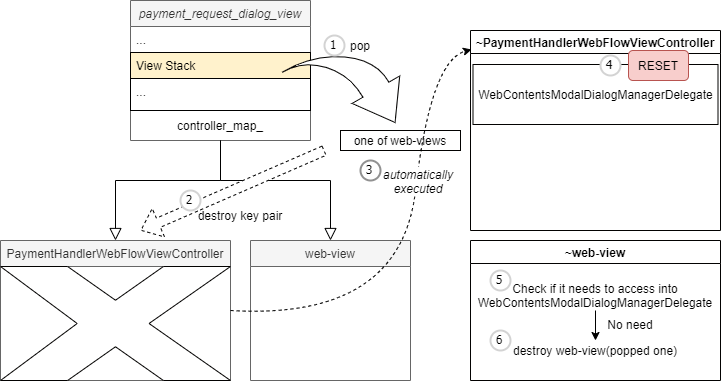

The diagram above was exported from draw.io. Its source (the exported page's mxGraphModel, read from the mxfile embedded in the PNG):
<mxGraphModel dx="720" dy="703" grid="1" gridSize="10" guides="1" tooltips="1" connect="1" arrows="1" fold="1" page="1" pageScale="1" pageWidth="827" pageHeight="1169" math="0" shadow="0">
  <root>
    <mxCell id="WIyWlLk6GJQsqaUBKTNV-0" />
    <mxCell id="WIyWlLk6GJQsqaUBKTNV-1" parent="WIyWlLk6GJQsqaUBKTNV-0" />
    <mxCell id="zkfFHV4jXpPFQw0GAbJ--0" value="payment_request_dialog_view" style="swimlane;fontStyle=2;align=center;verticalAlign=top;childLayout=stackLayout;horizontal=1;startSize=26;horizontalStack=0;resizeParent=1;resizeLast=0;collapsible=1;marginBottom=0;rounded=0;shadow=0;strokeWidth=1;fillColor=#f5f5f5;fontColor=#333333;strokeColor=#666666;" parent="WIyWlLk6GJQsqaUBKTNV-1" vertex="1">
      <mxGeometry x="210" y="120" width="180" height="140" as="geometry">
        <mxRectangle x="230" y="140" width="160" height="26" as="alternateBounds" />
      </mxGeometry>
    </mxCell>
    <mxCell id="zkfFHV4jXpPFQw0GAbJ--1" value="..." style="text;align=left;verticalAlign=top;spacingLeft=4;spacingRight=4;overflow=hidden;rotatable=0;points=[[0,0.5],[1,0.5]];portConstraint=eastwest;" parent="zkfFHV4jXpPFQw0GAbJ--0" vertex="1">
      <mxGeometry y="26" width="180" height="26" as="geometry" />
    </mxCell>
    <mxCell id="zkfFHV4jXpPFQw0GAbJ--2" value="View Stack" style="text;align=left;verticalAlign=top;spacingLeft=4;spacingRight=4;overflow=hidden;rotatable=0;points=[[0,0.5],[1,0.5]];portConstraint=eastwest;rounded=0;shadow=0;html=0;strokeColor=#030201;fillColor=#fff2cc;" parent="zkfFHV4jXpPFQw0GAbJ--0" vertex="1">
      <mxGeometry y="52" width="180" height="26" as="geometry" />
    </mxCell>
    <mxCell id="zkfFHV4jXpPFQw0GAbJ--3" value="..." style="text;align=left;verticalAlign=top;spacingLeft=4;spacingRight=4;overflow=hidden;rotatable=0;points=[[0,0.5],[1,0.5]];portConstraint=eastwest;rounded=0;shadow=0;html=0;strokeColor=default;" parent="zkfFHV4jXpPFQw0GAbJ--0" vertex="1">
      <mxGeometry y="78" width="180" height="32" as="geometry" />
    </mxCell>
    <mxCell id="zkfFHV4jXpPFQw0GAbJ--4" value="" style="line;html=1;strokeWidth=1;align=left;verticalAlign=middle;spacingTop=-1;spacingLeft=3;spacingRight=3;rotatable=0;labelPosition=right;points=[];portConstraint=eastwest;strokeColor=none;" parent="zkfFHV4jXpPFQw0GAbJ--0" vertex="1">
      <mxGeometry y="110" width="180" as="geometry" />
    </mxCell>
    <mxCell id="zkfFHV4jXpPFQw0GAbJ--5" value="controller_map_" style="text;align=center;verticalAlign=middle;spacingLeft=4;spacingRight=4;overflow=hidden;rotatable=0;points=[[0,0.5],[1,0.5]];portConstraint=eastwest;" parent="zkfFHV4jXpPFQw0GAbJ--0" vertex="1">
      <mxGeometry y="110" width="180" height="30" as="geometry" />
    </mxCell>
    <mxCell id="zkfFHV4jXpPFQw0GAbJ--6" value="PaymentHandlerWebFlowViewController" style="swimlane;fontStyle=0;align=center;verticalAlign=top;childLayout=stackLayout;horizontal=1;startSize=26;horizontalStack=0;resizeParent=1;resizeLast=0;collapsible=1;marginBottom=0;rounded=0;shadow=0;strokeWidth=1;fillColor=#f5f5f5;fontColor=#333333;strokeColor=#666666;" parent="WIyWlLk6GJQsqaUBKTNV-1" vertex="1">
      <mxGeometry x="80" y="360" width="230" height="140" as="geometry">
        <mxRectangle x="80" y="360" width="160" height="26" as="alternateBounds" />
      </mxGeometry>
    </mxCell>
    <mxCell id="-CY_AtAzFnVKueUpvMWD-13" value="" style="verticalLabelPosition=bottom;verticalAlign=top;html=1;shape=mxgraph.basic.x;strokeColor=#030201;" vertex="1" parent="zkfFHV4jXpPFQw0GAbJ--6">
      <mxGeometry y="26" width="230" height="114" as="geometry" />
    </mxCell>
    <mxCell id="zkfFHV4jXpPFQw0GAbJ--12" value="" style="endArrow=block;endSize=10;endFill=0;shadow=0;strokeWidth=1;rounded=0;edgeStyle=elbowEdgeStyle;elbow=vertical;entryX=0.5;entryY=0;entryDx=0;entryDy=0;exitX=0.5;exitY=1;exitDx=0;exitDy=0;" parent="WIyWlLk6GJQsqaUBKTNV-1" source="zkfFHV4jXpPFQw0GAbJ--0" target="zkfFHV4jXpPFQw0GAbJ--13" edge="1">
      <mxGeometry width="160" relative="1" as="geometry">
        <mxPoint x="130" y="280" as="sourcePoint" />
        <mxPoint x="200" y="203" as="targetPoint" />
        <Array as="points">
          <mxPoint x="310" y="300" />
        </Array>
      </mxGeometry>
    </mxCell>
    <mxCell id="zkfFHV4jXpPFQw0GAbJ--13" value="web-view" style="swimlane;fontStyle=0;align=center;verticalAlign=top;childLayout=stackLayout;horizontal=1;startSize=26;horizontalStack=0;resizeParent=1;resizeLast=0;collapsible=1;marginBottom=0;rounded=0;shadow=0;strokeWidth=1;fillColor=#f5f5f5;fontColor=#333333;strokeColor=#666666;" parent="WIyWlLk6GJQsqaUBKTNV-1" vertex="1">
      <mxGeometry x="330" y="360" width="160" height="140" as="geometry">
        <mxRectangle x="340" y="380" width="170" height="26" as="alternateBounds" />
      </mxGeometry>
    </mxCell>
    <mxCell id="zkfFHV4jXpPFQw0GAbJ--16" value="" style="endArrow=block;endSize=10;endFill=0;shadow=0;strokeWidth=1;rounded=0;edgeStyle=elbowEdgeStyle;elbow=vertical;entryX=0.5;entryY=0;entryDx=0;entryDy=0;exitX=0.5;exitY=1;exitDx=0;exitDy=0;" parent="WIyWlLk6GJQsqaUBKTNV-1" source="zkfFHV4jXpPFQw0GAbJ--0" target="zkfFHV4jXpPFQw0GAbJ--6" edge="1">
      <mxGeometry width="160" relative="1" as="geometry">
        <mxPoint x="250" y="290" as="sourcePoint" />
        <mxPoint x="310" y="271" as="targetPoint" />
        <Array as="points">
          <mxPoint x="260" y="300" />
        </Array>
      </mxGeometry>
    </mxCell>
    <mxCell id="-CY_AtAzFnVKueUpvMWD-0" value="~PaymentHandlerWebFlowViewController" style="swimlane;strokeColor=#030201;" vertex="1" parent="WIyWlLk6GJQsqaUBKTNV-1">
      <mxGeometry x="550" y="150" width="250" height="200" as="geometry" />
    </mxCell>
    <mxCell id="-CY_AtAzFnVKueUpvMWD-1" value="WebContentsModalDialogManagerDelegate" style="whiteSpace=wrap;html=1;strokeColor=#030201;" vertex="1" parent="-CY_AtAzFnVKueUpvMWD-0">
      <mxGeometry x="2.5" y="34" width="245" height="60" as="geometry" />
    </mxCell>
    <mxCell id="-CY_AtAzFnVKueUpvMWD-35" value="4" style="ellipse;whiteSpace=wrap;html=1;aspect=fixed;strokeWidth=2;fontFamily=Tahoma;spacingBottom=4;spacingRight=2;strokeColor=#d3d3d3;rounded=1;labelBackgroundColor=none;fillColor=#FFFFFF;" vertex="1" parent="-CY_AtAzFnVKueUpvMWD-0">
      <mxGeometry x="130" y="25" width="20" height="20" as="geometry" />
    </mxCell>
    <mxCell id="-CY_AtAzFnVKueUpvMWD-38" value="RESET" style="text;html=1;align=center;verticalAlign=middle;whiteSpace=wrap;rounded=1;labelBackgroundColor=none;fillColor=#f8cecc;strokeColor=#b85450;" vertex="1" parent="-CY_AtAzFnVKueUpvMWD-0">
      <mxGeometry x="158" y="20" width="60" height="30" as="geometry" />
    </mxCell>
    <mxCell id="-CY_AtAzFnVKueUpvMWD-4" value="~web-view" style="swimlane;strokeColor=#030201;" vertex="1" parent="WIyWlLk6GJQsqaUBKTNV-1">
      <mxGeometry x="550" y="360" width="250" height="140" as="geometry" />
    </mxCell>
    <mxCell id="-CY_AtAzFnVKueUpvMWD-26" value="Check if it needs to access into WebContentsModalDialogManagerDelegate" style="text;html=1;strokeColor=none;fillColor=none;align=center;verticalAlign=middle;whiteSpace=wrap;rounded=0;labelBackgroundColor=none;" vertex="1" parent="-CY_AtAzFnVKueUpvMWD-4">
      <mxGeometry x="30" y="40" width="190" height="30" as="geometry" />
    </mxCell>
    <mxCell id="-CY_AtAzFnVKueUpvMWD-39" value="No need" style="text;html=1;strokeColor=none;fillColor=none;align=center;verticalAlign=middle;whiteSpace=wrap;rounded=0;labelBackgroundColor=none;" vertex="1" parent="-CY_AtAzFnVKueUpvMWD-4">
      <mxGeometry x="130" y="75" width="60" height="17" as="geometry" />
    </mxCell>
    <mxCell id="-CY_AtAzFnVKueUpvMWD-41" value="destroy web-view(popped one)" style="rounded=0;whiteSpace=wrap;html=1;labelBackgroundColor=none;strokeColor=none;fillColor=default;" vertex="1" parent="-CY_AtAzFnVKueUpvMWD-4">
      <mxGeometry x="10" y="100" width="230" height="20" as="geometry" />
    </mxCell>
    <mxCell id="-CY_AtAzFnVKueUpvMWD-27" value="" style="endArrow=classic;html=1;rounded=0;fillColor=default;strokeWidth=1;strokeColor=#000000;entryX=0.5;entryY=0;entryDx=0;entryDy=0;exitX=0.5;exitY=1;exitDx=0;exitDy=0;" edge="1" parent="-CY_AtAzFnVKueUpvMWD-4" source="-CY_AtAzFnVKueUpvMWD-26" target="-CY_AtAzFnVKueUpvMWD-41">
      <mxGeometry width="50" height="50" relative="1" as="geometry">
        <mxPoint x="124" y="70" as="sourcePoint" />
        <mxPoint x="124" y="110" as="targetPoint" />
      </mxGeometry>
    </mxCell>
    <mxCell id="-CY_AtAzFnVKueUpvMWD-40" value="5" style="ellipse;whiteSpace=wrap;html=1;aspect=fixed;strokeWidth=2;fontFamily=Tahoma;spacingBottom=4;spacingRight=2;strokeColor=#d3d3d3;rounded=1;labelBackgroundColor=none;fillColor=default;" vertex="1" parent="-CY_AtAzFnVKueUpvMWD-4">
      <mxGeometry x="20" y="30" width="20" height="20" as="geometry" />
    </mxCell>
    <mxCell id="-CY_AtAzFnVKueUpvMWD-42" value="6" style="ellipse;whiteSpace=wrap;html=1;aspect=fixed;strokeWidth=2;fontFamily=Tahoma;spacingBottom=4;spacingRight=2;strokeColor=#d3d3d3;rounded=1;labelBackgroundColor=none;fillColor=none;" vertex="1" parent="-CY_AtAzFnVKueUpvMWD-4">
      <mxGeometry x="20" y="90" width="20" height="20" as="geometry" />
    </mxCell>
    <mxCell id="-CY_AtAzFnVKueUpvMWD-6" value="" style="html=1;shadow=0;dashed=0;align=center;verticalAlign=middle;shape=mxgraph.arrows2.jumpInArrow;dy=15;dx=38;arrowHead=55;strokeColor=#030201;rotation=60;" vertex="1" parent="WIyWlLk6GJQsqaUBKTNV-1">
      <mxGeometry x="380" y="160" width="100" height="100" as="geometry" />
    </mxCell>
    <mxCell id="-CY_AtAzFnVKueUpvMWD-8" value="pop" style="text;html=1;strokeColor=none;fillColor=none;align=center;verticalAlign=middle;whiteSpace=wrap;rounded=0;" vertex="1" parent="WIyWlLk6GJQsqaUBKTNV-1">
      <mxGeometry x="415" y="150" width="50" height="30" as="geometry" />
    </mxCell>
    <mxCell id="-CY_AtAzFnVKueUpvMWD-9" value="one of web-views" style="rounded=0;whiteSpace=wrap;html=1;strokeColor=#030201;" vertex="1" parent="WIyWlLk6GJQsqaUBKTNV-1">
      <mxGeometry x="420" y="250" width="120" height="20" as="geometry" />
    </mxCell>
    <mxCell id="-CY_AtAzFnVKueUpvMWD-11" value="1" style="ellipse;whiteSpace=wrap;html=1;aspect=fixed;strokeWidth=2;fontFamily=Tahoma;spacingBottom=4;spacingRight=2;strokeColor=#d3d3d3;" vertex="1" parent="WIyWlLk6GJQsqaUBKTNV-1">
      <mxGeometry x="404" y="155" width="20" height="20" as="geometry" />
    </mxCell>
    <mxCell id="-CY_AtAzFnVKueUpvMWD-12" value="" style="shape=flexArrow;endArrow=classic;html=1;rounded=0;fillColor=default;dashed=1;" edge="1" parent="WIyWlLk6GJQsqaUBKTNV-1">
      <mxGeometry width="50" height="50" relative="1" as="geometry">
        <mxPoint x="404" y="270" as="sourcePoint" />
        <mxPoint x="220" y="350" as="targetPoint" />
      </mxGeometry>
    </mxCell>
    <mxCell id="-CY_AtAzFnVKueUpvMWD-14" value="destroy key pair" style="text;html=1;strokeColor=none;fillColor=none;align=center;verticalAlign=middle;whiteSpace=wrap;rounded=0;" vertex="1" parent="WIyWlLk6GJQsqaUBKTNV-1">
      <mxGeometry x="270" y="320" width="100" height="30" as="geometry" />
    </mxCell>
    <mxCell id="-CY_AtAzFnVKueUpvMWD-19" value="" style="curved=1;endArrow=classic;html=1;rounded=0;dashed=1;fillColor=default;exitX=1;exitY=0.5;exitDx=0;exitDy=0;entryX=0.004;entryY=0.095;entryDx=0;entryDy=0;entryPerimeter=0;" edge="1" parent="WIyWlLk6GJQsqaUBKTNV-1" source="zkfFHV4jXpPFQw0GAbJ--6" target="-CY_AtAzFnVKueUpvMWD-0">
      <mxGeometry width="50" height="50" relative="1" as="geometry">
        <mxPoint x="280" y="390" as="sourcePoint" />
        <mxPoint x="330" y="340" as="targetPoint" />
        <Array as="points">
          <mxPoint x="480" y="440" />
          <mxPoint x="510" y="180" />
        </Array>
      </mxGeometry>
    </mxCell>
    <mxCell id="-CY_AtAzFnVKueUpvMWD-17" value="2" style="ellipse;whiteSpace=wrap;html=1;aspect=fixed;strokeWidth=2;fontFamily=Tahoma;spacingBottom=4;spacingRight=2;strokeColor=#d3d3d3;" vertex="1" parent="WIyWlLk6GJQsqaUBKTNV-1">
      <mxGeometry x="260" y="310" width="20" height="20" as="geometry" />
    </mxCell>
    <mxCell id="-CY_AtAzFnVKueUpvMWD-20" value="automatically executed" style="text;html=1;align=center;verticalAlign=middle;whiteSpace=wrap;rounded=1;fontStyle=2;fillColor=default;" vertex="1" parent="WIyWlLk6GJQsqaUBKTNV-1">
      <mxGeometry x="458" y="286" width="80" height="30" as="geometry" />
    </mxCell>
    <mxCell id="-CY_AtAzFnVKueUpvMWD-21" value="3" style="ellipse;whiteSpace=wrap;html=1;aspect=fixed;strokeWidth=2;fontFamily=Tahoma;spacingBottom=4;spacingRight=2;strokeColor=#919191;" vertex="1" parent="WIyWlLk6GJQsqaUBKTNV-1">
      <mxGeometry x="440" y="280" width="20" height="20" as="geometry" />
    </mxCell>
  </root>
</mxGraphModel>